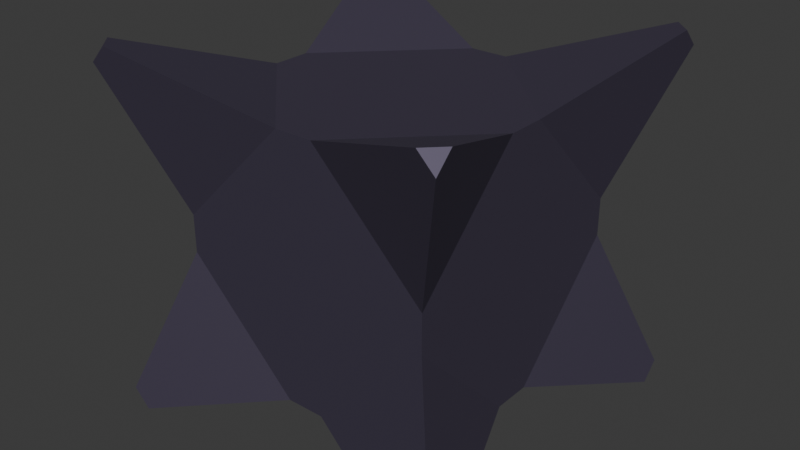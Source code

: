 # Source: spike_ball.blend  (saved by Blender 4.2.66; exported with 4.5.12 LTS)
import bpy
from mathutils import Matrix  # noqa: F401  (used for matrix-valued properties, if any)

bpy.ops.wm.read_factory_settings(use_empty=True)
scene = bpy.context.scene
scene.name = 'Scene'

# ---- collections
col_collection = bpy.data.collections.new('Collection'); scene.collection.children.link(col_collection)

# ---- materials (node trees are filled in below, after node groups)
mat_material_001 = bpy.data.materials.new('Material.001')

# ---- material node trees
mat_material_001.use_nodes = True; mat_material_001.node_tree.nodes.clear()
_N = mat_material_001.node_tree.nodes; _L = mat_material_001.node_tree.links
n0 = _N.new('ShaderNodeBsdfPrincipled'); n0.name = 'Principled BSDF'; n0.location = (10, 300)
n0.inputs[0].default_value = (0.08038, 0.06754, 0.1088, 1.0)
n0.inputs[1].default_value = 0.4961
n0.inputs[2].default_value = 0.6102
n1 = _N.new('ShaderNodeOutputMaterial'); n1.name = 'Material Output'; n1.location = (300, 300)
_L.new(n0.outputs[0], n1.inputs[0])
n1.is_active_output = True

# ---- world
world_world = bpy.data.worlds.new('World'); scene.world = world_world
world_world.use_nodes = True; world_world.node_tree.nodes.clear()
_N = world_world.node_tree.nodes; _L = world_world.node_tree.links
n0 = _N.new('ShaderNodeOutputWorld'); n0.name = 'World Output'; n0.location = (300, 300)
n1 = _N.new('ShaderNodeBackground'); n1.name = 'Background'; n1.location = (10, 300)
n1.inputs[0].default_value = (0.05088, 0.05088, 0.05088, 1.0)
_L.new(n1.outputs[0], n0.inputs[0])
n0.is_active_output = True
world_world.color = (0.05088, 0.05088, 0.05088)
world_world.sun_shadow_jitter_overblur = 0.0

# ---- meshes
me_cube_001 = bpy.data.meshes.new('Cube.001')
me_cube_001.from_pydata([(-1.0, 0.1451, -1.0), (-0.1451, 1.0, -1.0), (-1.0, -0.1451, 1.0), (-0.1451, -1.0, 1.0), (-1.0, -1.0, 0.1451), (-1.0, -1.0, -0.1451), (-0.1451, -1.0, -1.0), (-1.0, -0.1451, -1.0), (-0.1451, -1.0, -1.0), (-1.0, -1.0, -0.1451), (-1.0, -0.1451, -1.0), (-0.1451, -1.0, 1.0), (-1.0, -0.1451, 1.0), (-1.0, -1.0, 0.1451), (-1.0, 0.1451, -1.0), (-1.0, 1.0, -0.1451), (-0.1451, 1.0, -1.0), (-0.1451, 1.0, 1.0), (-1.0, 1.0, 0.1451), (-1.0, 0.1451, 1.0), (1.0, -0.1451, -1.0), (1.0, -1.0, -0.1451), (0.1451, -1.0, -1.0), (0.1451, -1.0, 1.0), (1.0, -1.0, 0.1451), (1.0, -0.1451, 1.0), (0.1451, 1.0, -1.0), (1.0, 1.0, -0.1451), (1.0, 0.1451, -1.0), (1.0, 0.1451, 1.0), (1.0, 1.0, 0.1451), (0.1451, 1.0, 1.0), (-1.0, 1.0, -0.1451), (-1.0, 0.1451, 1.0), (-0.1451, 1.0, 1.0), (-1.0, 1.0, 0.1451), (0.1451, -1.0, -1.0), (1.0, -0.1451, -1.0), (1.0, -1.0, -0.1451), (1.0, -0.1451, 1.0), (0.1451, -1.0, 1.0), (1.0, -1.0, 0.1451), (1.0, 0.1451, -1.0), (0.1451, 1.0, -1.0), (1.0, 1.0, -0.1451), (0.1451, 1.0, 1.0), (1.0, 0.1451, 1.0), (1.0, 1.0, 0.1451), (-1.0, 1.0, 0.1451), (-1.0, 0.1451, 1.0), (-0.1451, 1.0, 1.0), (-1.0, 1.0, -0.1451), (-0.1451, 1.0, -1.0), (-1.0, 0.1451, -1.0), (-1.0, -0.1451, 1.0), (-1.0, -1.0, 0.1451), (-0.1451, -1.0, 1.0), (-1.0, -0.1451, -1.0), (-0.1451, -1.0, -1.0), (-1.0, -1.0, -0.1451), (0.1451, -1.0, -1.0), (1.0, -0.1451, -1.0), (1.0, -1.0, -0.1451), (1.0, -0.1451, 1.0), (0.1451, -1.0, 1.0), (1.0, -1.0, 0.1451), (1.0, 0.1451, -1.0), (0.1451, 1.0, -1.0), (1.0, 1.0, -0.1451), (0.1451, 1.0, 1.0), (1.0, 0.1451, 1.0), (1.0, 1.0, 0.1451), (-1.379, 1.379, 1.249), (-1.379, 1.249, 1.379), (-1.249, 1.379, 1.379), (-1.379, 1.379, -1.249), (-1.249, 1.379, -1.379), (-1.379, 1.249, -1.379), (-1.379, -1.249, 1.379), (-1.379, -1.379, 1.249), (-1.249, -1.379, 1.379), (-1.379, -1.249, -1.379), (-1.249, -1.379, -1.379), (-1.379, -1.379, -1.249), (1.249, -1.379, -1.379), (1.379, -1.249, -1.379), (1.379, -1.379, -1.249), (1.379, -1.249, 1.379), (1.249, -1.379, 1.379), (1.379, -1.379, 1.249), (1.379, 1.249, -1.379), (1.249, 1.379, -1.379), (1.379, 1.379, -1.249), (1.249, 1.379, 1.379), (1.379, 1.249, 1.379), (1.379, 1.379, 1.249)], [], [(22, 21, 24, 23, 11, 13, 9, 8), (28, 27, 30, 29, 25, 24, 21, 20), (45, 46, 70, 69), (29, 31, 17, 19, 12, 11, 23, 25), (10, 9, 13, 12, 19, 18, 15, 14), (16, 15, 18, 17, 31, 30, 27, 26), (15, 16, 1, 32), (25, 23, 40, 39), (10, 8, 6, 7), (29, 30, 47, 46), (14, 15, 32, 0), (21, 22, 36, 38), (31, 29, 46, 45), (16, 14, 0, 1), (14, 16, 26, 28, 20, 22, 8, 10), (3, 2, 54, 56), (37, 38, 62, 61), (44, 42, 66, 68), (2, 4, 55, 54), (36, 37, 61, 60), (0, 32, 51, 53), (43, 44, 68, 67), (30, 31, 45, 47), (8, 9, 5, 6), (23, 24, 41, 40), (19, 17, 34, 33), (9, 10, 7, 5), (24, 25, 39, 41), (17, 18, 35, 34), (13, 11, 3, 4), (28, 26, 43, 42), (18, 19, 33, 35), (11, 12, 2, 3), (26, 27, 44, 43), (22, 20, 37, 36), (12, 13, 4, 2), (27, 28, 42, 44), (20, 21, 38, 37), (56, 54, 78, 80), (60, 61, 85, 84), (67, 68, 92, 91), (54, 55, 79, 78), (53, 51, 75, 77), (66, 67, 91, 90), (52, 53, 77, 76), (49, 50, 74, 73), (38, 36, 60, 62), (7, 6, 58, 57), (46, 47, 71, 70), (39, 40, 64, 63), (4, 3, 56, 55), (47, 45, 69, 71), (35, 33, 49, 48), (40, 41, 65, 64), (6, 5, 59, 58), (34, 35, 48, 50), (41, 39, 63, 65), (5, 7, 57, 59), (32, 1, 52, 51), (42, 43, 67, 66), (33, 34, 50, 49), (1, 0, 53, 52), (82, 83, 81), (80, 78, 79), (77, 75, 76), (74, 72, 73), (85, 86, 84), (88, 89, 87), (91, 92, 90), (94, 95, 93), (68, 66, 90, 92), (61, 62, 86, 85), (57, 58, 82, 81), (69, 70, 94, 93), (62, 60, 84, 86), (55, 56, 80, 79), (70, 71, 95, 94), (48, 49, 73, 72), (63, 64, 88, 87), (58, 59, 83, 82), (71, 69, 93, 95), (50, 48, 72, 74), (64, 65, 89, 88), (59, 57, 81, 83), (51, 52, 76, 75), (65, 63, 87, 89)])
_uv = me_cube_001.uv_layers.new(name='UVMap')
_uv.uv.foreach_set('vector', [0.375, 0.8569, 0.4819, 0.75, 0.5181, 0.75, 0.625, 0.8569, 0.625, 0.8931, 0.5181, 1.0, 0.4819, 1.0, 0.375, 0.8931, 0.375, 0.6069, 0.4819, 0.5, 0.5181, 0.5, 0.625, 0.6069, 0.625, 0.6431, 0.5181, 0.75, 0.4819, 0.75, 0.375, 0.6431, 0.7319, 0.5, 0.625, 0.6069, 0.625, 0.6069, 0.7319, 0.5, 0.625, 0.6069, 0.7319, 0.5, 0.7681, 0.5, 0.875, 0.6069, 0.875, 0.6431, 0.7681, 0.75, 0.7319, 0.75, 0.625, 0.6431, 0.375, 0.1069, 0.4819, 0.0, 0.5181, 0.0, 0.625, 0.1069, 0.625, 0.1431, 0.5181, 0.25, 0.4819, 0.25, 0.375, 0.1431, 0.375, 0.3569, 0.4819, 0.25, 0.5181, 0.25, 0.625, 0.3569, 0.625, 0.3931, 0.5181, 0.5, 0.4819, 0.5, 0.375, 0.3931, 0.4819, 0.25, 0.375, 0.3569, 0.375, 0.3569, 0.4819, 0.25, 0.625, 0.6431, 0.7319, 0.75, 0.7319, 0.75, 0.625, 0.6431, 0.125, 0.6431, 0.2319, 0.75, 0.2319, 0.75, 0.125, 0.6431, 0.625, 0.6069, 0.5181, 0.5, 0.5181, 0.5, 0.625, 0.6069, 0.375, 0.1431, 0.4819, 0.25, 0.4819, 0.25, 0.375, 0.1431, 0.4819, 0.75, 0.375, 0.8569, 0.375, 0.8569, 0.4819, 0.75, 0.7319, 0.5, 0.625, 0.6069, 0.625, 0.6069, 0.7319, 0.5, 0.2319, 0.5, 0.125, 0.6069, 0.125, 0.6069, 0.2319, 0.5, 0.125, 0.6069, 0.2319, 0.5, 0.2681, 0.5, 0.375, 0.6069, 0.375, 0.6431, 0.2681, 0.75, 0.2319, 0.75, 0.125, 0.6431, 0.7681, 0.75, 0.875, 0.6431, 0.875, 0.6431, 0.7681, 0.75, 0.375, 0.6431, 0.4819, 0.75, 0.4819, 0.75, 0.375, 0.6431, 0.4819, 0.5, 0.375, 0.6069, 0.375, 0.6069, 0.4819, 0.5, 0.625, 0.1069, 0.5181, 0.0, 0.5181, 0.0, 0.625, 0.1069, 0.2681, 0.75, 0.375, 0.6431, 0.375, 0.6431, 0.2681, 0.75, 0.375, 0.1431, 0.4819, 0.25, 0.4819, 0.25, 0.375, 0.1431, 0.375, 0.3931, 0.4819, 0.5, 0.4819, 0.5, 0.375, 0.3931, 0.5181, 0.5, 0.625, 0.3931, 0.625, 0.3931, 0.5181, 0.5, 0.375, 0.8931, 0.4819, 1.0, 0.4819, 1.0, 0.375, 0.8931, 0.625, 0.8569, 0.5181, 0.75, 0.5181, 0.75, 0.625, 0.8569, 0.875, 0.6069, 0.7681, 0.5, 0.7681, 0.5, 0.875, 0.6069, 0.4819, 0.0, 0.375, 0.1069, 0.375, 0.1069, 0.4819, 0.0, 0.5181, 0.75, 0.625, 0.6431, 0.625, 0.6431, 0.5181, 0.75, 0.625, 0.3569, 0.5181, 0.25, 0.5181, 0.25, 0.625, 0.3569, 0.5181, 1.0, 0.625, 0.8931, 0.625, 0.8931, 0.5181, 1.0, 0.375, 0.6069, 0.2681, 0.5, 0.2681, 0.5, 0.375, 0.6069, 0.5181, 0.25, 0.625, 0.1431, 0.625, 0.1431, 0.5181, 0.25, 0.7681, 0.75, 0.875, 0.6431, 0.875, 0.6431, 0.7681, 0.75, 0.375, 0.3931, 0.4819, 0.5, 0.4819, 0.5, 0.375, 0.3931, 0.2681, 0.75, 0.375, 0.6431, 0.375, 0.6431, 0.2681, 0.75, 0.625, 0.1069, 0.5181, 0.0, 0.5181, 0.0, 0.625, 0.1069, 0.4819, 0.5, 0.375, 0.6069, 0.375, 0.6069, 0.4819, 0.5, 0.375, 0.6431, 0.4819, 0.75, 0.4819, 0.75, 0.375, 0.6431, 0.7681, 0.75, 0.875, 0.6431, 0.875, 0.6431, 0.7681, 0.75, 0.2681, 0.75, 0.375, 0.6431, 0.375, 0.6431, 0.2681, 0.75, 0.375, 0.3931, 0.4819, 0.5, 0.4819, 0.5, 0.375, 0.3931, 0.625, 0.1069, 0.5181, 0.0, 0.5181, 0.0, 0.625, 0.1069, 0.375, 0.1431, 0.4819, 0.25, 0.4819, 0.25, 0.375, 0.1431, 0.375, 0.6069, 0.2681, 0.5, 0.2681, 0.5, 0.375, 0.6069, 0.2319, 0.5, 0.125, 0.6069, 0.125, 0.6069, 0.2319, 0.5, 0.875, 0.6069, 0.7681, 0.5, 0.7681, 0.5, 0.875, 0.6069, 0.4819, 0.75, 0.375, 0.8569, 0.375, 0.8569, 0.4819, 0.75, 0.125, 0.6431, 0.2319, 0.75, 0.2319, 0.75, 0.125, 0.6431, 0.625, 0.6069, 0.5181, 0.5, 0.5181, 0.5, 0.625, 0.6069, 0.625, 0.6431, 0.7319, 0.75, 0.7319, 0.75, 0.625, 0.6431, 0.5181, 1.0, 0.625, 0.8931, 0.625, 0.8931, 0.5181, 1.0, 0.5181, 0.5, 0.625, 0.3931, 0.625, 0.3931, 0.5181, 0.5, 0.5181, 0.25, 0.625, 0.1431, 0.625, 0.1431, 0.5181, 0.25, 0.625, 0.8569, 0.5181, 0.75, 0.5181, 0.75, 0.625, 0.8569, 0.375, 0.8931, 0.4819, 1.0, 0.4819, 1.0, 0.375, 0.8931, 0.625, 0.3569, 0.5181, 0.25, 0.5181, 0.25, 0.625, 0.3569, 0.5181, 0.75, 0.625, 0.6431, 0.625, 0.6431, 0.5181, 0.75, 0.4819, 0.0, 0.375, 0.1069, 0.375, 0.1069, 0.4819, 0.0, 0.4819, 0.25, 0.375, 0.3569, 0.375, 0.3569, 0.4819, 0.25, 0.375, 0.6069, 0.2681, 0.5, 0.2681, 0.5, 0.375, 0.6069, 0.875, 0.6069, 0.7681, 0.5, 0.7681, 0.5, 0.875, 0.6069, 0.2319, 0.5, 0.125, 0.6069, 0.125, 0.6069, 0.2319, 0.5, 0.2319, 0.75, 0.4819, 1.0, 0.375, 0.1069, 0.625, 0.8931, 0.875, 0.6431, 0.5181, 0.0, 0.125, 0.6069, 0.4819, 0.25, 0.375, 0.3569, 0.7681, 0.5, 0.5181, 0.25, 0.625, 0.1431, 0.375, 0.6431, 0.4819, 0.75, 0.375, 0.8569, 0.7319, 0.75, 0.5181, 0.75, 0.625, 0.6431, 0.2681, 0.5, 0.4819, 0.5, 0.375, 0.6069, 0.625, 0.6069, 0.5181, 0.5, 0.625, 0.3931, 0.4819, 0.5, 0.375, 0.6069, 0.375, 0.6069, 0.4819, 0.5, 0.375, 0.6431, 0.4819, 0.75, 0.4819, 0.75, 0.375, 0.6431, 0.125, 0.6431, 0.2319, 0.75, 0.2319, 0.75, 0.125, 0.6431, 0.7319, 0.5, 0.625, 0.6069, 0.625, 0.6069, 0.7319, 0.5, 0.4819, 0.75, 0.375, 0.8569, 0.375, 0.8569, 0.4819, 0.75, 0.5181, 1.0, 0.625, 0.8931, 0.625, 0.8931, 0.5181, 1.0, 0.625, 0.6069, 0.5181, 0.5, 0.5181, 0.5, 0.625, 0.6069, 0.5181, 0.25, 0.625, 0.1431, 0.625, 0.1431, 0.5181, 0.25, 0.625, 0.6431, 0.7319, 0.75, 0.7319, 0.75, 0.625, 0.6431, 0.375, 0.8931, 0.4819, 1.0, 0.4819, 1.0, 0.375, 0.8931, 0.5181, 0.5, 0.625, 0.3931, 0.625, 0.3931, 0.5181, 0.5, 0.625, 0.3569, 0.5181, 0.25, 0.5181, 0.25, 0.625, 0.3569, 0.625, 0.8569, 0.5181, 0.75, 0.5181, 0.75, 0.625, 0.8569, 0.4819, 0.0, 0.375, 0.1069, 0.375, 0.1069, 0.4819, 0.0, 0.4819, 0.25, 0.375, 0.3569, 0.375, 0.3569, 0.4819, 0.25, 0.5181, 0.75, 0.625, 0.6431, 0.625, 0.6431, 0.5181, 0.75])
me_cube_001.materials.append(mat_material_001)
me_cube_001.update()

# ---- objects
ob_cube = bpy.data.objects.new('Cube', me_cube_001)

# ---- transforms, parenting, visibility, modifiers, constraints
ob_cube.location = (0.0, 0.0, 0.0)

# ---- collection membership
col_collection.objects.link(ob_cube)

# ---- scene / render settings (as saved in the file)
scene.frame_start = 1; scene.frame_end = 250; scene.frame_set(1)
scene.render.engine = 'BLENDER_EEVEE_NEXT'
bpy.context.view_layer.update()

# ---- added for rendering (the .blend has no active camera and no usable light): camera, sun
cam_auto = bpy.data.cameras.new('AutoCamera')
cam_auto.lens = 50.0
cam_auto.sensor_width = 36.0
cam_auto.clip_end = 1000.0
ob_auto_camera = bpy.data.objects.new('AutoCamera', cam_auto)
scene.collection.objects.link(ob_auto_camera)
ob_auto_camera.location = (4.4186, -5.30232, 3.53488)
ob_auto_camera.rotation_euler = (1.09748, -7.21219e-08, 0.694738)
scene.camera = ob_auto_camera
light_auto_sun = bpy.data.lights.new('AutoSun', 'SUN')
light_auto_sun.energy = 3.0
light_auto_sun.angle = 0.0523599
ob_auto_sun = bpy.data.objects.new('AutoSun', light_auto_sun)
scene.collection.objects.link(ob_auto_sun)
ob_auto_sun.rotation_euler = (0.872665, 0.174533, 0.523599)
bpy.context.view_layer.update()
